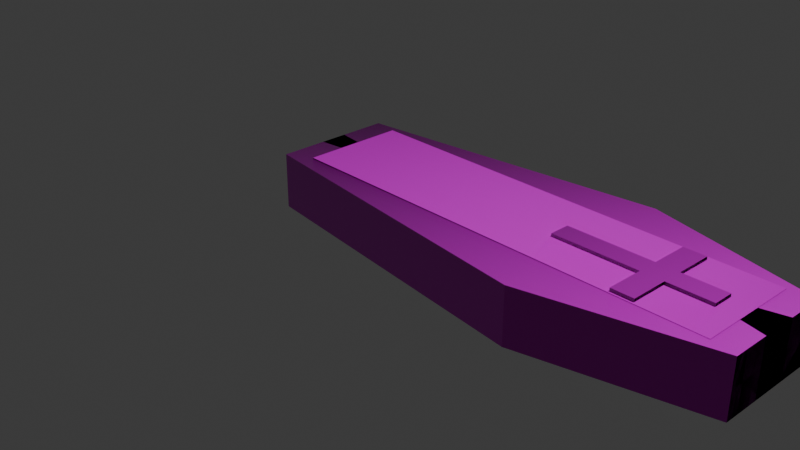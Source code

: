 # Source: tabut.blend  (saved by Blender 4.0.36; exported with 4.5.12 LTS)
import bpy
from mathutils import Matrix  # noqa: F401  (used for matrix-valued properties, if any)

bpy.ops.wm.read_factory_settings(use_empty=True)
scene = bpy.context.scene
scene.name = 'Scene'

# ---- collections
col_collection = bpy.data.collections.new('Collection'); scene.collection.children.link(col_collection)

# ---- images (referenced by path relative to the original .blend; pixels are not part of the script)
import os
ASSET_DIR = os.environ.get("B2B_ASSET_DIR", "")  # directory of the original .blend (textures are referenced by path, not embedded)
HERE = os.path.dirname(os.path.abspath(__file__))  # packed textures are extracted next to this script under _unpacked/

def load_image(name, relpath, width, height, colorspace="sRGB"):
    """Load a texture the original file referenced (path relative to the .blend, or extracted next to this script)."""
    p = next((c for c in (os.path.join(HERE, relpath), os.path.join(ASSET_DIR, relpath)) if relpath and os.path.exists(c)), "")
    if p:
        img = bpy.data.images.load(p, check_existing=True)
        img.name = name
    else:  # same state as the original file: an image datablock whose file is absent (Cycles renders it pink)
        img = bpy.data.images.new(name, width, height)
        img.source = "FILE"
        img.filepath = "//" + (relpath or name)
    img.colorspace_settings.name = colorspace
    return img
img_wood028_1k_jpg_displacement_jpg_002 = load_image('Wood028_1K-JPG_Displacement.jpg.002', 'Wood028_1K-JPG_Displacement.jpg', 1024, 1024, 'Non-Color')
img_wood028_1k_jpg_color_jpg_002 = load_image('Wood028_1K-JPG_Color.jpg.002', 'Wood028_1K-JPG_Color.jpg', 1024, 1024, 'sRGB')
img_wood028_1k_jpg_roughness_jpg_002 = load_image('Wood028_1K-JPG_Roughness.jpg.002', 'Wood028_1K-JPG_Roughness.jpg', 1024, 1024, 'Non-Color')
img_wood028_1k_jpg_normalgl_jpg_002 = load_image('Wood028_1K-JPG_NormalGL.jpg.002', 'Wood028_1K-JPG_NormalGL.jpg', 1024, 1024, 'Non-Color')
img_wood028_1k_jpg_displacement_jpg = load_image('Wood028_1K-JPG_Displacement.jpg', 'Wood028_1K-JPG_Displacement.jpg', 1024, 1024, 'Non-Color')
img_wood028_1k_jpg_color_jpg = load_image('Wood028_1K-JPG_Color.jpg', 'Wood028_1K-JPG_Color.jpg', 1024, 1024, 'sRGB')
img_wood028_1k_jpg_roughness_jpg = load_image('Wood028_1K-JPG_Roughness.jpg', 'Wood028_1K-JPG_Roughness.jpg', 1024, 1024, 'Non-Color')
img_wood028_1k_jpg_normalgl_jpg = load_image('Wood028_1K-JPG_NormalGL.jpg', 'Wood028_1K-JPG_NormalGL.jpg', 1024, 1024, 'Non-Color')
img_metal034_1k_jpg_displacement_jpg = load_image('Metal034_1K-JPG_Displacement.jpg', 'Metal034_1K-JPG_Displacement.jpg', 1024, 1024, 'Non-Color')
img_metal034_1k_jpg_color_jpg = load_image('Metal034_1K-JPG_Color.jpg', 'Metal034_1K-JPG_Color.jpg', 1024, 1024, 'sRGB')
img_metal034_1k_jpg_metalness_jpg = load_image('Metal034_1K-JPG_Metalness.jpg', 'Metal034_1K-JPG_Metalness.jpg', 1024, 1024, 'Non-Color')
img_metal034_1k_jpg_roughness_jpg = load_image('Metal034_1K-JPG_Roughness.jpg', 'Metal034_1K-JPG_Roughness.jpg', 1024, 1024, 'Non-Color')
img_metal034_1k_jpg_normalgl_jpg = load_image('Metal034_1K-JPG_NormalGL.jpg', 'Metal034_1K-JPG_NormalGL.jpg', 1024, 1024, 'Non-Color')

# ---- materials (node trees are filled in below, after node groups)
mat_material_004 = bpy.data.materials.new('Material.004')
mat_material_004.use_transparent_shadow = False
mat_material_003 = bpy.data.materials.new('Material.003')
mat_material_003.use_transparent_shadow = False
mat_material_002 = bpy.data.materials.new('Material.002')
mat_material_002.use_transparent_shadow = False

# ---- material node trees
mat_material_004.use_nodes = True; mat_material_004.node_tree.nodes.clear()
_N = mat_material_004.node_tree.nodes; _L = mat_material_004.node_tree.links
n0 = _N.new('ShaderNodeOutputMaterial'); n0.name = 'Material Output'; n0.location = (300, 300)
n1 = _N.new('ShaderNodeBsdfPrincipled'); n1.name = 'Principled BSDF'; n1.location = (10, 300)
n1.inputs[3].default_value = 1.45
n2 = _N.new('ShaderNodeTexImage'); n2.name = 'Image Texture'; n2.location = (86, -880)
n2.label = 'Displacement'
n2.image = img_wood028_1k_jpg_displacement_jpg_002
n3 = _N.new('ShaderNodeDisplacement'); n3.name = 'Displacement'; n3.location = (110, -400)
n3.inputs[2].default_value = 1.0
n4 = _N.new('ShaderNodeTexImage'); n4.name = 'Image Texture.001'; n4.location = (86, -40)
n4.label = 'Base Color'
n4.image = img_wood028_1k_jpg_color_jpg_002
n5 = _N.new('ShaderNodeTexImage'); n5.name = 'Image Texture.002'; n5.location = (86, -320)
n5.label = 'Roughness'
n5.image = img_wood028_1k_jpg_roughness_jpg_002
n6 = _N.new('ShaderNodeTexImage'); n6.name = 'Image Texture.003'; n6.location = (86, -600)
n6.label = 'Normal'
n6.image = img_wood028_1k_jpg_normalgl_jpg_002
n7 = _N.new('ShaderNodeNormalMap'); n7.name = 'Normal Map'; n7.location = (-240, -60)
n8 = _N.new('ShaderNodeMapping'); n8.name = 'Mapping'; n8.location = (230, -40)
n9 = _N.new('NodeReroute'); n9.name = 'Reroute'; n9.location = (36, -596)
n9.width = 16
n9.socket_idname = 'NodeSocketVector'
n10 = _N.new('ShaderNodeTexCoord'); n10.name = 'Texture Coordinate'; n10.location = (30, -40)
n11 = _N.new('NodeFrame'); n11.name = 'Frame'; n11.location = (-1270, 340)
n11.label = 'Mapping'
n11.width = 400
n12 = _N.new('NodeFrame'); n12.name = 'Frame.001'; n12.location = (-626, 540)
n12.label = 'Textures'
n12.width = 356
n2.parent = n12
n4.parent = n12
n5.parent = n12
n6.parent = n12
n8.parent = n11
n9.parent = n12
n10.parent = n11
_L.new(n1.outputs[0], n0.inputs[0])
_L.new(n2.outputs[0], n3.inputs[0])
_L.new(n3.outputs[0], n0.inputs[2])
_L.new(n4.outputs[0], n1.inputs[0])
_L.new(n5.outputs[0], n1.inputs[2])
_L.new(n6.outputs[0], n7.inputs[1])
_L.new(n7.outputs[0], n1.inputs[5])
_L.new(n9.outputs[0], n4.inputs[0])
_L.new(n9.outputs[0], n5.inputs[0])
_L.new(n9.outputs[0], n6.inputs[0])
_L.new(n9.outputs[0], n2.inputs[0])
_L.new(n8.outputs[0], n9.inputs[0])
_L.new(n10.outputs[2], n8.inputs[0])
n0.is_active_output = True
mat_material_003.use_nodes = True; mat_material_003.node_tree.nodes.clear()
_N = mat_material_003.node_tree.nodes; _L = mat_material_003.node_tree.links
n0 = _N.new('ShaderNodeOutputMaterial'); n0.name = 'Material Output'; n0.location = (300, 300)
n1 = _N.new('ShaderNodeBsdfPrincipled'); n1.name = 'Principled BSDF'; n1.location = (10, 300)
n1.inputs[3].default_value = 1.45
n2 = _N.new('ShaderNodeTexImage'); n2.name = 'Image Texture'; n2.location = (86, -880)
n2.label = 'Displacement'
n2.image = img_wood028_1k_jpg_displacement_jpg
n3 = _N.new('ShaderNodeDisplacement'); n3.name = 'Displacement'; n3.location = (110, -400)
n3.inputs[2].default_value = 1.0
n4 = _N.new('ShaderNodeTexImage'); n4.name = 'Image Texture.001'; n4.location = (86, -40)
n4.label = 'Base Color'
n4.image = img_wood028_1k_jpg_color_jpg
n5 = _N.new('ShaderNodeTexImage'); n5.name = 'Image Texture.002'; n5.location = (86, -320)
n5.label = 'Roughness'
n5.image = img_wood028_1k_jpg_roughness_jpg
n6 = _N.new('ShaderNodeTexImage'); n6.name = 'Image Texture.003'; n6.location = (86, -600)
n6.label = 'Normal'
n6.image = img_wood028_1k_jpg_normalgl_jpg
n7 = _N.new('ShaderNodeNormalMap'); n7.name = 'Normal Map'; n7.location = (-240, -60)
n8 = _N.new('ShaderNodeMapping'); n8.name = 'Mapping'; n8.location = (230, -40)
n9 = _N.new('NodeReroute'); n9.name = 'Reroute'; n9.location = (36, -596)
n9.width = 16
n9.socket_idname = 'NodeSocketVector'
n10 = _N.new('ShaderNodeTexCoord'); n10.name = 'Texture Coordinate'; n10.location = (30, -40)
n11 = _N.new('NodeFrame'); n11.name = 'Frame'; n11.location = (-1270, 340)
n11.label = 'Mapping'
n11.width = 400
n12 = _N.new('NodeFrame'); n12.name = 'Frame.001'; n12.location = (-626, 540)
n12.label = 'Textures'
n12.width = 356
n2.parent = n12
n4.parent = n12
n5.parent = n12
n6.parent = n12
n8.parent = n11
n9.parent = n12
n10.parent = n11
_L.new(n1.outputs[0], n0.inputs[0])
_L.new(n2.outputs[0], n3.inputs[0])
_L.new(n3.outputs[0], n0.inputs[2])
_L.new(n4.outputs[0], n1.inputs[0])
_L.new(n5.outputs[0], n1.inputs[2])
_L.new(n6.outputs[0], n7.inputs[1])
_L.new(n7.outputs[0], n1.inputs[5])
_L.new(n9.outputs[0], n4.inputs[0])
_L.new(n9.outputs[0], n5.inputs[0])
_L.new(n9.outputs[0], n6.inputs[0])
_L.new(n9.outputs[0], n2.inputs[0])
_L.new(n8.outputs[0], n9.inputs[0])
_L.new(n10.outputs[2], n8.inputs[0])
n0.is_active_output = True
mat_material_002.use_nodes = True; mat_material_002.node_tree.nodes.clear()
_N = mat_material_002.node_tree.nodes; _L = mat_material_002.node_tree.links
n0 = _N.new('ShaderNodeOutputMaterial'); n0.name = 'Material Output'; n0.location = (300, 300)
n1 = _N.new('ShaderNodeBsdfPrincipled'); n1.name = 'Principled BSDF'; n1.location = (10, 300)
n1.inputs[3].default_value = 1.45
n2 = _N.new('ShaderNodeTexImage'); n2.name = 'Image Texture'; n2.location = (86, -1160)
n2.label = 'Displacement'
n2.image = img_metal034_1k_jpg_displacement_jpg
n3 = _N.new('ShaderNodeDisplacement'); n3.name = 'Displacement'; n3.location = (110, -400)
n3.inputs[2].default_value = 1.0
n4 = _N.new('ShaderNodeTexImage'); n4.name = 'Image Texture.001'; n4.location = (86, -40)
n4.label = 'Base Color'
n4.image = img_metal034_1k_jpg_color_jpg
n5 = _N.new('ShaderNodeTexImage'); n5.name = 'Image Texture.002'; n5.location = (86, -320)
n5.label = 'Metallic'
n5.image = img_metal034_1k_jpg_metalness_jpg
n6 = _N.new('ShaderNodeTexImage'); n6.name = 'Image Texture.003'; n6.location = (86, -600)
n6.label = 'Roughness'
n6.image = img_metal034_1k_jpg_roughness_jpg
n7 = _N.new('ShaderNodeTexImage'); n7.name = 'Image Texture.004'; n7.location = (86, -880)
n7.label = 'Normal'
n7.image = img_metal034_1k_jpg_normalgl_jpg
n8 = _N.new('ShaderNodeNormalMap'); n8.name = 'Normal Map'; n8.location = (-240, -340)
n9 = _N.new('ShaderNodeMapping'); n9.name = 'Mapping'; n9.location = (230, -40)
n10 = _N.new('NodeReroute'); n10.name = 'Reroute'; n10.location = (36, -710)
n10.width = 16
n10.socket_idname = 'NodeSocketVector'
n11 = _N.new('ShaderNodeTexCoord'); n11.name = 'Texture Coordinate'; n11.location = (30, -40)
n12 = _N.new('NodeFrame'); n12.name = 'Frame'; n12.location = (-1270, 340)
n12.label = 'Mapping'
n12.width = 400
n13 = _N.new('NodeFrame'); n13.name = 'Frame.001'; n13.location = (-626, 540)
n13.label = 'Textures'
n13.width = 356
n2.parent = n13
n4.parent = n13
n5.parent = n13
n6.parent = n13
n7.parent = n13
n9.parent = n12
n10.parent = n13
n11.parent = n12
_L.new(n1.outputs[0], n0.inputs[0])
_L.new(n2.outputs[0], n3.inputs[0])
_L.new(n3.outputs[0], n0.inputs[2])
_L.new(n4.outputs[0], n1.inputs[0])
_L.new(n5.outputs[0], n1.inputs[1])
_L.new(n6.outputs[0], n1.inputs[2])
_L.new(n7.outputs[0], n8.inputs[1])
_L.new(n8.outputs[0], n1.inputs[5])
_L.new(n10.outputs[0], n4.inputs[0])
_L.new(n10.outputs[0], n5.inputs[0])
_L.new(n10.outputs[0], n6.inputs[0])
_L.new(n10.outputs[0], n7.inputs[0])
_L.new(n10.outputs[0], n2.inputs[0])
_L.new(n9.outputs[0], n10.inputs[0])
_L.new(n11.outputs[2], n9.inputs[0])
n0.is_active_output = True

# ---- world
world_world = bpy.data.worlds.new('World'); scene.world = world_world
world_world.use_nodes = True; world_world.node_tree.nodes.clear()
_N = world_world.node_tree.nodes; _L = world_world.node_tree.links
n0 = _N.new('ShaderNodeOutputWorld'); n0.name = 'World Output'; n0.location = (300, 300)
n1 = _N.new('ShaderNodeBackground'); n1.name = 'Background'; n1.location = (10, 300)
n1.inputs[0].default_value = (0.05088, 0.05088, 0.05088, 1.0)
_L.new(n1.outputs[0], n0.inputs[0])
n0.is_active_output = True
world_world.color = (0.05088, 0.05088, 0.05088)
world_world.use_sun_shadow = False
world_world.sun_shadow_jitter_overblur = 0.0

# ---- cameras
cam_camera = bpy.data.cameras.new('Camera')
cam_camera.clip_end = 100.0
cam_camera.ortho_scale = 7.314

# ---- lights
light_light = bpy.data.lights.new('Light', 'POINT')
light_light.transmission_factor = 0.0
light_light.use_soft_falloff = False
light_light.energy = 1000.0
light_light.shadow_soft_size = 0.1
light_light.shadow_maximum_resolution = 0.006
light_light.use_absolute_resolution = True

# ---- meshes
me_plane_001 = bpy.data.meshes.new('Plane.001')
me_plane_001.from_pydata([(-1.0, -0.6319, 0.0), (2.317, -1.026, 0.0), (4.145, -0.5863, 0.0), (-1.0, -0.6319, 0.5828), (2.317, -1.026, 0.5828), (4.145, -0.5863, 0.5828), (-1.0, -0.4901, 0.0), (2.317, -0.8843, 0.0), (4.145, -0.4446, 0.0), (-1.0, -0.4901, 0.5828), (2.317, -0.8843, 0.5828), (4.145, -0.4446, 0.5828), (-1.0, 0.1434, 0.5828), (2.317, -0.2508, 0.5828), (4.145, 0.1889, 0.5828), (4.145, -0.4446, 0.004174), (4.145, 0.1889, 0.004174), (-0.7835, -0.4446, 0.004174), (-0.7835, 0.1889, 0.004174), (-1.0, 0.3845, 0.0), (2.317, -0.009661, 0.0), (4.145, 0.43, 0.0)], [], [(1, 4, 5, 2), (0, 3, 4, 1), (7, 8, 11, 10), (6, 7, 10, 9), (5, 4, 10, 11), (1, 2, 8, 7), (3, 0, 6, 9), (2, 5, 11, 8), (4, 3, 9, 10), (0, 1, 7, 6), (11, 10, 13, 14), (10, 9, 12, 13), (11, 14, 16, 15), (15, 16, 18, 17), (7, 8, 21, 20), (6, 7, 20, 19)])
_uv = me_plane_001.uv_layers.new(name='UVMap')
_uv.uv.foreach_set('vector', [0.0, 0.0, 0.0, 0.0, 0.0, 0.0, 0.0, 0.0, 0.0, 0.0, 0.0, 0.0, 0.0, 0.0, 0.0, 0.0, 0.0, 0.0, 0.0, 0.0, 0.0, 0.0, 0.0, 0.0, 0.0, 0.0, 0.0, 0.0, 0.0, 0.0, 0.0, 0.0, 0.0, 0.0, 0.0, 0.0, 0.0, 0.0, 0.0, 0.0, 0.0, 0.0, 0.0, 0.0, 0.0, 0.0, 0.0, 0.0, 0.0, 0.0, 0.0, 0.0, 0.0, 0.0, 0.0, 0.0, 0.0, 0.0, 0.0, 0.0, 0.0, 0.0, 0.0, 0.0, 0.0, 0.0, 0.0, 0.0, 0.0, 0.0, 0.0, 0.0, 0.0, 0.0, 0.0, 0.0, 0.0, 0.0, 0.0, 0.0, 0.0, 0.0, 0.0, 0.0, 0.0, 0.0, 0.0, 0.0, 0.0, 0.0, 0.0, 0.0, 0.0, 0.0, 0.0, 0.0, 0.0, 0.0, 0.0, 0.0, 0.0, 0.0, 0.0, 0.0, 0.0, 0.0, 0.0, 0.0, 0.0, 0.0, 0.0, 0.0, 0.0, 0.0, 0.0, 0.0, 0.0, 0.0, 0.0, 0.0, 0.0, 0.0, 0.0, 0.0, 0.0, 0.0, 0.0, 0.0])
me_plane_001.materials.append(mat_material_004)
me_plane_001.update()
me_plane_002 = bpy.data.meshes.new('Plane.002')
me_plane_002.from_pydata([(-1.049, -0.8659, 0.0459), (0.9511, -0.8659, 0.0459), (-1.0, 0.2583, 0.0), (1.0, 0.2583, 0.0), (-1.0, -0.8546, 8.519), (0.9997, -0.8546, 8.519)], [], [(0, 1, 3, 2), (1, 0, 4, 5)])
_uv = me_plane_002.uv_layers.new(name='UVMap')
_uv.uv.foreach_set('vector', [0.0, 0.0, 1.0, 0.0, 1.0, 0.6292, 0.0, 0.6292, 1.0, 0.0, 0.0, 0.0, 0.0, 0.0, 1.0, 0.0])
me_plane_002.materials.append(mat_material_003)
me_plane_002.update()
me_plane_004 = bpy.data.meshes.new('Plane.004')
me_plane_004.from_pydata([(-0.8158, 0.7576, -0.05697), (0.8158, 0.7576, -0.05697), (-0.8158, 0.9754, -0.05697), (0.8158, 0.9754, -0.05697), (0.3462, 0.7576, -0.05697), (0.1074, 0.7576, -0.05697), (0.3462, 0.9754, -0.05697), (0.1074, 0.9754, -0.05697), (0.3462, 0.3589, -0.05697), (0.1074, 0.3589, -0.05697), (0.3462, 1.369, -0.05697), (0.1074, 1.369, -0.05697), (-0.8158, 0.7576, -0.1044), (0.8158, 0.7576, -0.1044), (-0.8158, 0.9754, -0.1044), (0.8158, 0.9754, -0.1044), (0.3462, 0.7576, -0.1044), (0.1074, 0.7576, -0.1614), (0.3462, 0.9754, -0.1044), (0.1074, 0.9754, -0.1044), (0.3462, 0.3589, -0.1044), (0.1074, 0.3589, -0.1614), (0.3462, 1.369, -0.1044), (0.1074, 1.369, -0.1044)], [], [(4, 6, 3, 1), (0, 2, 7, 5), (5, 7, 6, 4), (4, 8, 9, 5), (7, 11, 10, 6), (16, 13, 15, 18), (12, 17, 19, 14), (17, 16, 18, 19), (16, 17, 21, 20), (19, 18, 22, 23), (1, 3, 15, 13), (3, 6, 18, 15), (10, 11, 23, 22), (7, 2, 14, 19), (9, 8, 20, 21), (0, 5, 17, 12), (6, 10, 22, 18), (4, 1, 13, 16), (5, 9, 21, 17), (2, 0, 12, 14), (11, 7, 19, 23), (8, 4, 16, 20)])
_uv = me_plane_004.uv_layers.new(name='UVMap')
_uv.uv.foreach_set('vector', [0.6709, 0.8665, 0.6709, 1.0, 1.0, 1.0, 1.0, 0.8665, 0.0, 0.8665, 0.0, 1.0, 0.3376, 1.0, 0.3376, 0.8665, 0.3376, 0.8665, 0.3376, 1.0, 0.6709, 1.0, 0.6709, 0.8665, 0.6709, 0.8665, 0.6709, 0.8665, 0.3376, 0.8665, 0.3376, 0.8665, 0.3376, 1.0, 0.3376, 1.0, 0.6709, 1.0, 0.6709, 1.0, 0.6709, 0.8665, 1.0, 0.8665, 1.0, 1.0, 0.6709, 1.0, 0.0, 0.8665, 0.3376, 0.8665, 0.3376, 1.0, 0.0, 1.0, 0.3376, 0.8665, 0.6709, 0.8665, 0.6709, 1.0, 0.3376, 1.0, 0.6709, 0.8665, 0.3376, 0.8665, 0.3376, 0.8665, 0.6709, 0.8665, 0.3376, 1.0, 0.6709, 1.0, 0.6709, 1.0, 0.3376, 1.0, 1.0, 0.8665, 1.0, 1.0, 1.0, 1.0, 1.0, 0.8665, 1.0, 1.0, 0.6709, 1.0, 0.6709, 1.0, 1.0, 1.0, 0.6709, 1.0, 0.3376, 1.0, 0.3376, 1.0, 0.6709, 1.0, 0.3376, 1.0, 0.0, 1.0, 0.0, 1.0, 0.3376, 1.0, 0.3376, 0.8665, 0.6709, 0.8665, 0.6709, 0.8665, 0.3376, 0.8665, 0.0, 0.8665, 0.3376, 0.8665, 0.3376, 0.8665, 0.0, 0.8665, 0.6709, 1.0, 0.6709, 1.0, 0.6709, 1.0, 0.6709, 1.0, 0.6709, 0.8665, 1.0, 0.8665, 1.0, 0.8665, 0.6709, 0.8665, 0.3376, 0.8665, 0.3376, 0.8665, 0.3376, 0.8665, 0.3376, 0.8665, 0.0, 1.0, 0.0, 0.8665, 0.0, 0.8665, 0.0, 1.0, 0.3376, 1.0, 0.3376, 1.0, 0.3376, 1.0, 0.3376, 1.0, 0.6709, 0.8665, 0.6709, 0.8665, 0.6709, 0.8665, 0.6709, 0.8665])
me_plane_004.materials.append(mat_material_002)
me_plane_004.update()

# ---- objects
ob_light = bpy.data.objects.new('Light', light_light)
ob_camera = bpy.data.objects.new('Camera', cam_camera)
ob_plane = bpy.data.objects.new('Plane', me_plane_001)
ob_plane_001 = bpy.data.objects.new('Plane.001', me_plane_002)
ob_plane_002 = bpy.data.objects.new('Plane.002', me_plane_004)

# ---- transforms, parenting, visibility, modifiers, constraints
ob_light.location = (4.076, 1.005, 5.904)
ob_light.rotation_euler = (0.6503, 0.05522, 1.866)
ob_light.lock_rotations_4d = False
ob_light.empty_display_type = 'ARROWS'
ob_light.color = (0.0, 0.0, 0.0, 0.0)
ob_light.lineart.crease_threshold = 0.0
ob_camera.location = (7.359, -6.926, 4.958)
ob_camera.rotation_euler = (1.109, 0.0, 0.8149)
ob_camera.lock_rotations_4d = False
ob_camera.empty_display_type = 'ARROWS'
ob_camera.color = (0.0, 0.0, 0.0, 0.0)
ob_camera.display_type = 'WIRE'
ob_camera.lineart.crease_threshold = 0.0
ob_plane.location = (0.0, 0.0, 0.0)
_m = ob_plane.modifiers.new('Mirror', 'MIRROR')
_m.use_axis = (False, True, False)
ob_plane_001.location = (-0.7483, 0.01138, 0.122)
ob_plane_001.rotation_euler = (-1.571, -4.371e-08, -1.571)
ob_plane_001.scale = (0.5444, 0.5444, 0.5444)
ob_plane_002.location = (2.844, -0.8618, 0.6761)

# ---- collection membership
col_collection.objects.link(ob_light)
col_collection.objects.link(ob_camera)
col_collection.objects.link(ob_plane)
col_collection.objects.link(ob_plane_001)
col_collection.objects.link(ob_plane_002)

# ---- scene / render settings (as saved in the file)
scene.camera = ob_camera
scene.frame_start = 1; scene.frame_end = 250; scene.frame_set(1)
scene.render.engine = 'BLENDER_EEVEE_NEXT'
scene.cycles.sampling_pattern = 'TABULATED_SOBOL'
bpy.context.view_layer.update()
